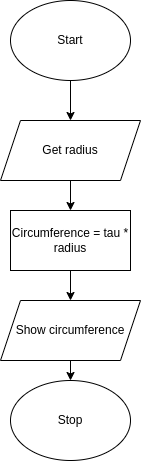

The diagram above was exported from draw.io. Its source (the exported page's mxGraphModel, read from the mxfile embedded in the PNG):
<mxGraphModel dx="1006" dy="760" grid="1" gridSize="10" guides="1" tooltips="1" connect="1" arrows="1" fold="1" page="1" pageScale="1" pageWidth="827" pageHeight="1169" math="0" shadow="0">
  <root>
    <mxCell id="0" />
    <mxCell id="1" parent="0" />
    <mxCell id="4" style="edgeStyle=none;html=1;exitX=0.5;exitY=1;exitDx=0;exitDy=0;entryX=0.5;entryY=0;entryDx=0;entryDy=0;" edge="1" parent="1" source="2" target="3">
      <mxGeometry relative="1" as="geometry" />
    </mxCell>
    <mxCell id="2" value="Start" style="ellipse;whiteSpace=wrap;html=1;" vertex="1" parent="1">
      <mxGeometry x="360" y="60" width="120" height="80" as="geometry" />
    </mxCell>
    <mxCell id="8" style="edgeStyle=none;html=1;exitX=0.5;exitY=1;exitDx=0;exitDy=0;entryX=0.5;entryY=0;entryDx=0;entryDy=0;" edge="1" parent="1" source="3" target="5">
      <mxGeometry relative="1" as="geometry" />
    </mxCell>
    <mxCell id="3" value="Get radius" style="shape=parallelogram;perimeter=parallelogramPerimeter;whiteSpace=wrap;html=1;fixedSize=1;" vertex="1" parent="1">
      <mxGeometry x="350" y="180" width="140" height="60" as="geometry" />
    </mxCell>
    <mxCell id="13" style="edgeStyle=none;html=1;exitX=0.5;exitY=1;exitDx=0;exitDy=0;" edge="1" parent="1" source="5" target="6">
      <mxGeometry relative="1" as="geometry" />
    </mxCell>
    <mxCell id="5" value="Circumference = tau * radius" style="rounded=0;whiteSpace=wrap;html=1;" vertex="1" parent="1">
      <mxGeometry x="360" y="270" width="120" height="60" as="geometry" />
    </mxCell>
    <mxCell id="11" style="edgeStyle=none;html=1;exitX=0.5;exitY=1;exitDx=0;exitDy=0;entryX=0.5;entryY=0;entryDx=0;entryDy=0;" edge="1" parent="1" source="6" target="7">
      <mxGeometry relative="1" as="geometry" />
    </mxCell>
    <mxCell id="6" value="Show circumference" style="shape=parallelogram;perimeter=parallelogramPerimeter;whiteSpace=wrap;html=1;fixedSize=1;" vertex="1" parent="1">
      <mxGeometry x="350" y="360" width="140" height="60" as="geometry" />
    </mxCell>
    <mxCell id="7" value="Stop" style="ellipse;whiteSpace=wrap;html=1;" vertex="1" parent="1">
      <mxGeometry x="360" y="440" width="120" height="80" as="geometry" />
    </mxCell>
  </root>
</mxGraphModel>